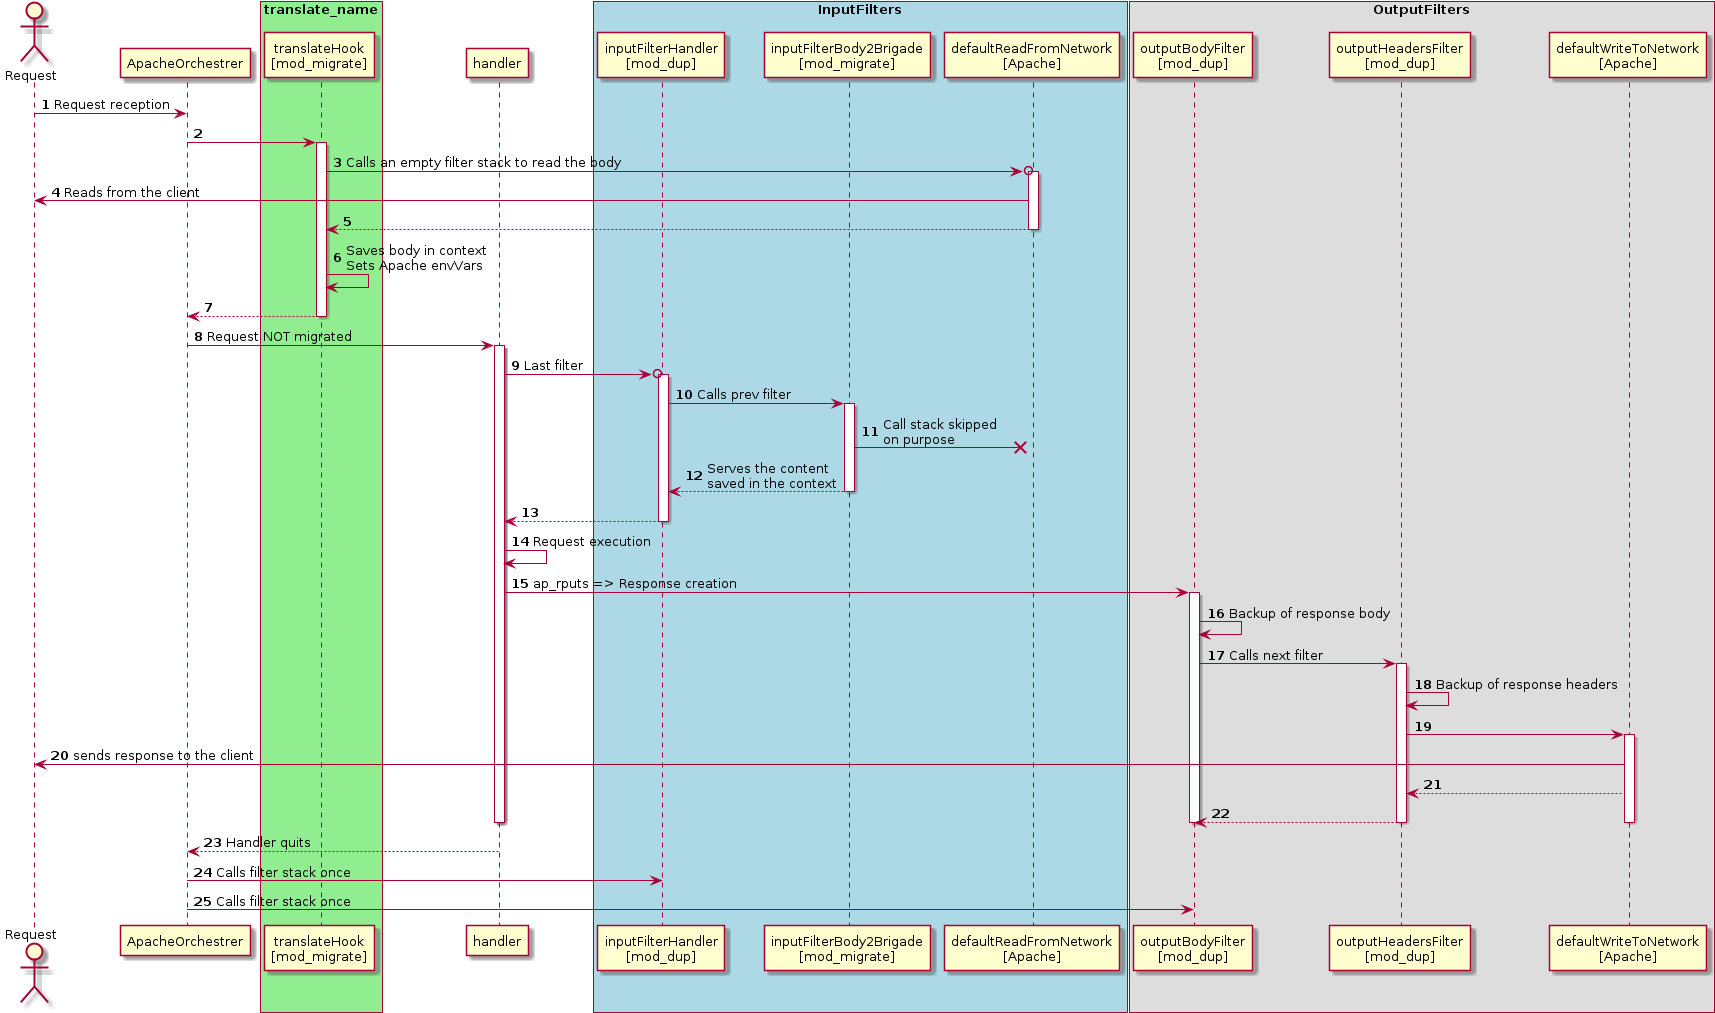

The diagram above was rendered by PlantUML. Its source (embedded in the PNG):
@startuml
autonumber
actor Request

participant ApacheOrchestrer


box "translate_name" #LightGreen
  participant "translateHook\n[mod_migrate]" as translateHook
end box

participant handler


box "InputFilters" #LightBlue
  participant "inputFilterHandler\n[mod_dup]" as inputFilterHandler
  participant "inputFilterBody2Brigade\n[mod_migrate]" as inputFilterBody2Brigade
  participant "defaultReadFromNetwork\n[Apache]" as defaultReadFromNetwork
end box

box "OutputFilters" #LightRed
  participant "outputBodyFilter\n[mod_dup]" as outputBodyFilter
  participant "outputHeadersFilter\n[mod_dup]" as outputHeadersFilter
  participant "defaultWriteToNetwork\n[Apache]" as defaultWriteToNetwork
end box

Request -> ApacheOrchestrer : Request reception
ApacheOrchestrer -> translateHook
activate translateHook
translateHook ->o defaultReadFromNetwork : Calls an empty filter stack to read the body
activate defaultReadFromNetwork
defaultReadFromNetwork -> Request : Reads from the client
defaultReadFromNetwork --> translateHook
deactivate defaultReadFromNetwork

translateHook -> translateHook : Saves body in context\nSets Apache envVars
translateHook --> ApacheOrchestrer
deactivate translateHook

ApacheOrchestrer -> handler : Request NOT migrated
activate handler
handler ->o inputFilterHandler : Last filter
activate inputFilterHandler
inputFilterHandler -> inputFilterBody2Brigade : Calls prev filter

activate inputFilterBody2Brigade
inputFilterBody2Brigade ->X defaultReadFromNetwork : Call stack skipped\non purpose


inputFilterBody2Brigade --> inputFilterHandler : Serves the content\nsaved in the context
deactivate inputFilterBody2Brigade


inputFilterHandler --> handler
deactivate inputFilterHandler

handler -> handler : Request execution

handler -> outputBodyFilter : ap_rputs => Response creation
activate outputBodyFilter
outputBodyFilter -> outputBodyFilter : Backup of response body
outputBodyFilter -> outputHeadersFilter : Calls next filter
activate outputHeadersFilter
outputHeadersFilter -> outputHeadersFilter : Backup of response headers
outputHeadersFilter -> defaultWriteToNetwork
activate defaultWriteToNetwork
defaultWriteToNetwork -> Request : sends response to the client
defaultWriteToNetwork --> outputHeadersFilter
outputHeadersFilter --> outputBodyFilter
deactivate defaultWriteToNetwork

deactivate outputHeadersFilter
deactivate outputBodyFilter
deactivate handler

handler --> ApacheOrchestrer : Handler quits

ApacheOrchestrer -> inputFilterHandler : Calls filter stack once
ApacheOrchestrer -> outputBodyFilter : Calls filter stack once

@enduml